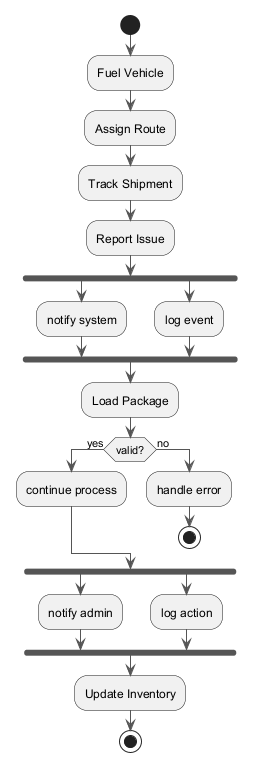

The diagram above was rendered by PlantUML. Its source (embedded in the PNG):
@startuml
skinparam monochrome true
skinparam ArrowColor #555555
start
:Fuel Vehicle;
:Assign Route;
:Track Shipment;
:Report Issue;
fork
:notify system;
fork again
:log event;
end fork
:Load Package;
if (valid?) then (yes)
:continue process;
else (no)
:handle error;
stop
endif
fork
:notify admin;
fork again
:log action;
end fork
:Update Inventory;
stop
@enduml